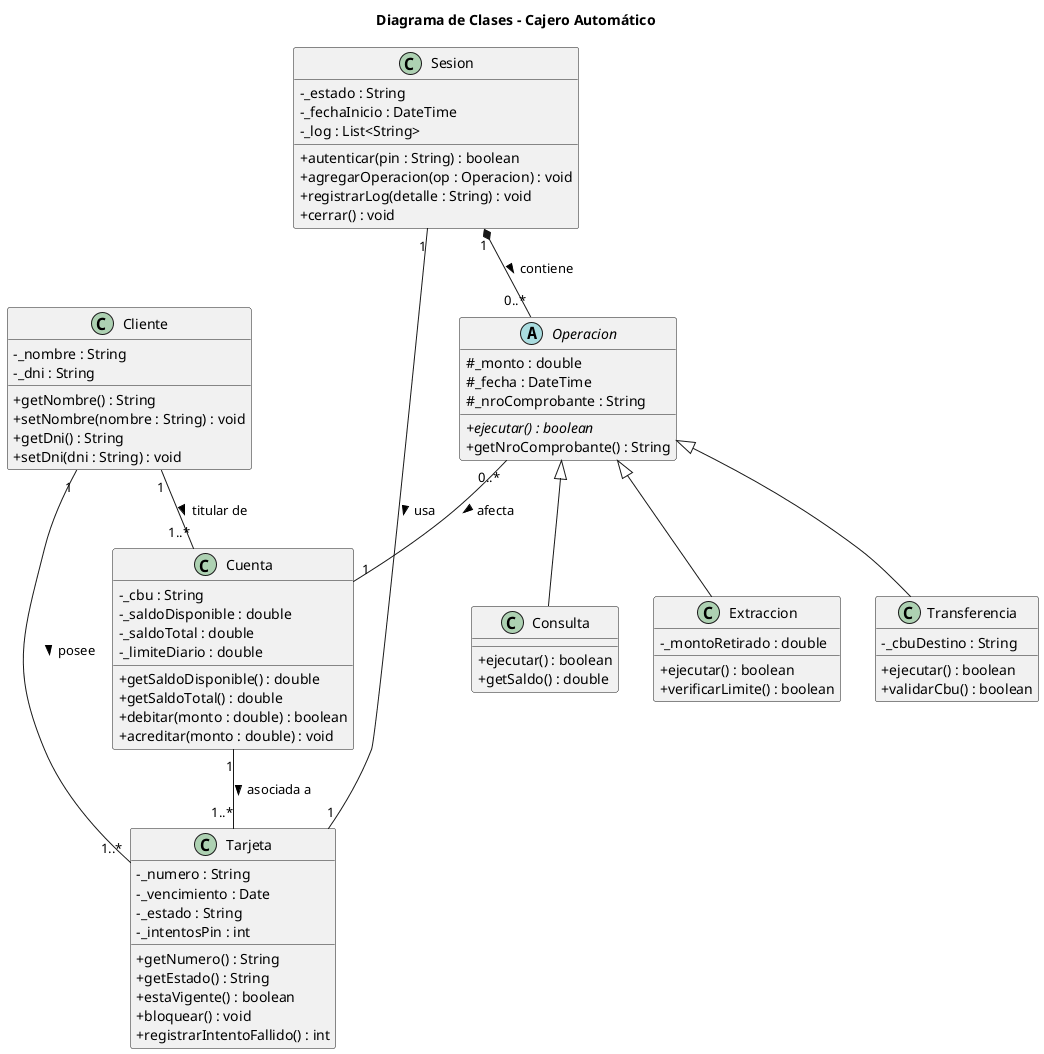

The diagram above was rendered by PlantUML. Its source (embedded in the PNG):
@startuml 04_clases
title Diagrama de Clases - Cajero Automático
skinparam shadowing false
skinparam classAttributeIconSize 0

class Cliente {
  - _nombre : String
  - _dni : String
  + getNombre() : String
  + setNombre(nombre : String) : void
  + getDni() : String
  + setDni(dni : String) : void
}

class Tarjeta {
  - _numero : String
  - _vencimiento : Date
  - _estado : String
  - _intentosPin : int
  + getNumero() : String
  + getEstado() : String
  + estaVigente() : boolean
  + bloquear() : void
  + registrarIntentoFallido() : int
}

class Cuenta {
  - _cbu : String
  - _saldoDisponible : double
  - _saldoTotal : double
  - _limiteDiario : double
  + getSaldoDisponible() : double
  + getSaldoTotal() : double
  + debitar(monto : double) : boolean
  + acreditar(monto : double) : void
}

class Sesion {
  - _estado : String
  - _fechaInicio : DateTime
  - _log : List<String>
  + autenticar(pin : String) : boolean
  + agregarOperacion(op : Operacion) : void
  + registrarLog(detalle : String) : void
  + cerrar() : void
}

abstract class Operacion {
  # _monto : double
  # _fecha : DateTime
  # _nroComprobante : String
  + {abstract} ejecutar() : boolean
  + getNroComprobante() : String
}

class Consulta {
  + ejecutar() : boolean
  + getSaldo() : double
}

class Extraccion {
  - _montoRetirado : double
  + ejecutar() : boolean
  + verificarLimite() : boolean
}

class Transferencia {
  - _cbuDestino : String
  + ejecutar() : boolean
  + validarCbu() : boolean
}

Operacion <|-- Consulta
Operacion <|-- Extraccion
Operacion <|-- Transferencia

Cliente "1" -- "1..*" Tarjeta : posee >
Cuenta "1" -- "1..*" Tarjeta : asociada a >
Cliente "1" -- "1..*" Cuenta : titular de >
Sesion "1" -- "1" Tarjeta : usa >
Sesion "1" *-- "0..*" Operacion : contiene >
Operacion "0..*" -- "1" Cuenta : afecta >
@enduml